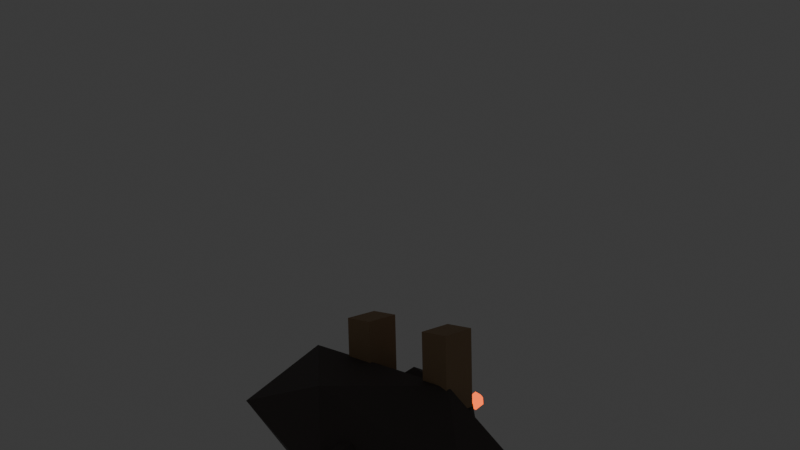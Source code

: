 # Source: cinder_hound.blend  (saved by Blender 5.2.44; exported with 4.5.12 LTS)
import bpy
from mathutils import Matrix  # noqa: F401  (used for matrix-valued properties, if any)

bpy.ops.wm.read_factory_settings(use_empty=True)
scene = bpy.context.scene
scene.name = 'Scene'

# ---- collections
col_collection = bpy.data.collections.new('Collection'); scene.collection.children.link(col_collection)

# ---- materials (node trees are filled in below, after node groups)
mat_hound_charcoal = bpy.data.materials.new('Hound_Charcoal')
mat_hound_charcoal.diffuse_color = (0.085, 0.07, 0.065, 1.0)
mat_hound_ember = bpy.data.materials.new('Hound_Ember')
mat_hound_ember.diffuse_color = (0.95, 0.12, 0.015, 1.0)
mat_hound_horn = bpy.data.materials.new('Hound_Horn')
mat_hound_horn.diffuse_color = (0.38, 0.25, 0.14, 1.0)

# ---- material node trees
mat_hound_charcoal.use_nodes = True; mat_hound_charcoal.node_tree.nodes.clear()
_N = mat_hound_charcoal.node_tree.nodes; _L = mat_hound_charcoal.node_tree.links
n0 = _N.new('ShaderNodeBsdfPrincipled'); n0.name = 'Principled BSDF'; n0.location = (-200, 100)
n0.inputs[0].default_value = (0.085, 0.07, 0.065, 1.0)
n0.inputs[2].default_value = 0.72
n0.inputs[10].default_value = 0.005
n1 = _N.new('ShaderNodeOutputMaterial'); n1.name = 'Material Output'; n1.location = (200, 100)
_L.new(n0.outputs[0], n1.inputs[0])
n1.is_active_output = True
mat_hound_ember.use_nodes = True; mat_hound_ember.node_tree.nodes.clear()
_N = mat_hound_ember.node_tree.nodes; _L = mat_hound_ember.node_tree.links
n0 = _N.new('ShaderNodeBsdfPrincipled'); n0.name = 'Principled BSDF'; n0.location = (-200, 100)
n0.inputs[0].default_value = (0.95, 0.12, 0.015, 1.0)
n0.inputs[2].default_value = 0.72
n0.inputs[10].default_value = 0.005
n0.inputs[27].default_value = (0.95, 0.12, 0.015, 1.0)
n0.inputs[28].default_value = 2.0
n1 = _N.new('ShaderNodeOutputMaterial'); n1.name = 'Material Output'; n1.location = (200, 100)
_L.new(n0.outputs[0], n1.inputs[0])
n1.is_active_output = True
mat_hound_horn.use_nodes = True; mat_hound_horn.node_tree.nodes.clear()
_N = mat_hound_horn.node_tree.nodes; _L = mat_hound_horn.node_tree.links
n0 = _N.new('ShaderNodeBsdfPrincipled'); n0.name = 'Principled BSDF'; n0.location = (-200, 100)
n0.inputs[0].default_value = (0.38, 0.25, 0.14, 1.0)
n0.inputs[2].default_value = 0.72
n0.inputs[10].default_value = 0.005
n1 = _N.new('ShaderNodeOutputMaterial'); n1.name = 'Material Output'; n1.location = (200, 100)
_L.new(n0.outputs[0], n1.inputs[0])
n1.is_active_output = True

# ---- world
world_world = bpy.data.worlds.new('World'); scene.world = world_world
world_world.use_nodes = True; world_world.node_tree.nodes.clear()
_N = world_world.node_tree.nodes; _L = world_world.node_tree.links
n0 = _N.new('ShaderNodeOutputWorld'); n0.name = 'World Output'; n0.location = (200, 100)
n1 = _N.new('ShaderNodeBackground'); n1.name = 'Background'; n1.location = (-200, 100)
n1.inputs[0].default_value = (0.05088, 0.05088, 0.05088, 1.0)
_L.new(n1.outputs[0], n0.inputs[0])
n0.is_active_output = True
world_world.color = (0.05088, 0.05088, 0.05088)
world_world.sun_shadow_jitter_overblur = 0.0

# ---- meshes
me_icosphere = bpy.data.meshes.new('Icosphere')
me_icosphere.from_pydata([(0.0, 0.0, -0.36), (0.5065, -0.1682, -0.161), (-0.1935, -0.2722, -0.161), (-0.6261, 0.0, -0.161), (-0.1935, 0.2722, -0.161), (0.5065, 0.1682, -0.161), (0.1935, -0.2722, 0.161), (-0.5065, -0.1682, 0.161), (-0.5065, 0.1682, 0.161), (0.1935, 0.2722, 0.161), (0.6261, 0.0, 0.161), (0.0, 0.0, 0.36)], [], [(0, 1, 2), (1, 0, 5), (0, 2, 3), (0, 3, 4), (0, 4, 5), (1, 5, 10), (2, 1, 6), (3, 2, 7), (4, 3, 8), (5, 4, 9), (1, 10, 6), (2, 6, 7), (3, 7, 8), (4, 8, 9), (5, 9, 10), (6, 10, 11), (7, 6, 11), (8, 7, 11), (9, 8, 11), (10, 9, 11)])
_uv = me_icosphere.uv_layers.new(name='UVMap')
_uv.uv.foreach_set('vector', [0.1818, 0.0, 0.2727, 0.1575, 0.09091, 0.1575, 0.2727, 0.1575, 0.3636, 0.0, 0.4545, 0.1575, 0.9091, 0.0, 1.0, 0.1575, 0.8182, 0.1575, 0.7273, 0.0, 0.8182, 0.1575, 0.6364, 0.1575, 0.5455, 0.0, 0.6364, 0.1575, 0.4545, 0.1575, 0.2727, 0.1575, 0.4545, 0.1575, 0.3636, 0.3149, 0.09091, 0.1575, 0.2727, 0.1575, 0.1818, 0.3149, 0.8182, 0.1575, 1.0, 0.1575, 0.9091, 0.3149, 0.6364, 0.1575, 0.8182, 0.1575, 0.7273, 0.3149, 0.4545, 0.1575, 0.6364, 0.1575, 0.5455, 0.3149, 0.2727, 0.1575, 0.3636, 0.3149, 0.1818, 0.3149, 0.09091, 0.1575, 0.1818, 0.3149, 0.0, 0.3149, 0.8182, 0.1575, 0.9091, 0.3149, 0.7273, 0.3149, 0.6364, 0.1575, 0.7273, 0.3149, 0.5455, 0.3149, 0.4545, 0.1575, 0.5455, 0.3149, 0.3636, 0.3149, 0.1818, 0.3149, 0.3636, 0.3149, 0.2727, 0.4724, 0.0, 0.3149, 0.1818, 0.3149, 0.09091, 0.4724, 0.7273, 0.3149, 0.9091, 0.3149, 0.8182, 0.4724, 0.5455, 0.3149, 0.7273, 0.3149, 0.6364, 0.4724, 0.3636, 0.3149, 0.5455, 0.3149, 0.4545, 0.4724])
me_icosphere.materials.append(mat_hound_charcoal)
me_icosphere.update()
me_icosphere_001 = bpy.data.meshes.new('Icosphere.001')
me_icosphere_001.from_pydata([(0.0, 0.0, -0.25), (0.246, -0.1419, -0.1118), (-0.09397, -0.2297, -0.1118), (-0.3041, 0.0, -0.1118), (-0.09397, 0.2297, -0.1118), (0.246, 0.1419, -0.1118), (0.09397, -0.2297, 0.1118), (-0.246, -0.1419, 0.1118), (-0.246, 0.1419, 0.1118), (0.09397, 0.2297, 0.1118), (0.3041, 0.0, 0.1118), (0.0, 0.0, 0.25)], [], [(0, 1, 2), (1, 0, 5), (0, 2, 3), (0, 3, 4), (0, 4, 5), (1, 5, 10), (2, 1, 6), (3, 2, 7), (4, 3, 8), (5, 4, 9), (1, 10, 6), (2, 6, 7), (3, 7, 8), (4, 8, 9), (5, 9, 10), (6, 10, 11), (7, 6, 11), (8, 7, 11), (9, 8, 11), (10, 9, 11)])
_uv = me_icosphere_001.uv_layers.new(name='UVMap')
_uv.uv.foreach_set('vector', [0.1818, 0.0, 0.2727, 0.1575, 0.09091, 0.1575, 0.2727, 0.1575, 0.3636, 0.0, 0.4545, 0.1575, 0.9091, 0.0, 1.0, 0.1575, 0.8182, 0.1575, 0.7273, 0.0, 0.8182, 0.1575, 0.6364, 0.1575, 0.5455, 0.0, 0.6364, 0.1575, 0.4545, 0.1575, 0.2727, 0.1575, 0.4545, 0.1575, 0.3636, 0.3149, 0.09091, 0.1575, 0.2727, 0.1575, 0.1818, 0.3149, 0.8182, 0.1575, 1.0, 0.1575, 0.9091, 0.3149, 0.6364, 0.1575, 0.8182, 0.1575, 0.7273, 0.3149, 0.4545, 0.1575, 0.6364, 0.1575, 0.5455, 0.3149, 0.2727, 0.1575, 0.3636, 0.3149, 0.1818, 0.3149, 0.09091, 0.1575, 0.1818, 0.3149, 0.0, 0.3149, 0.8182, 0.1575, 0.9091, 0.3149, 0.7273, 0.3149, 0.6364, 0.1575, 0.7273, 0.3149, 0.5455, 0.3149, 0.4545, 0.1575, 0.5455, 0.3149, 0.3636, 0.3149, 0.1818, 0.3149, 0.3636, 0.3149, 0.2727, 0.4724, 0.0, 0.3149, 0.1818, 0.3149, 0.09091, 0.4724, 0.7273, 0.3149, 0.9091, 0.3149, 0.8182, 0.4724, 0.5455, 0.3149, 0.7273, 0.3149, 0.6364, 0.4724, 0.3636, 0.3149, 0.5455, 0.3149, 0.4545, 0.4724])
me_icosphere_001.materials.append(mat_hound_charcoal)
me_icosphere_001.update()
me_icosphere_002 = bpy.data.meshes.new('Icosphere.002')
me_icosphere_002.from_pydata([(0.0, 0.0, -0.04), (0.02894, -0.0184, -0.01789), (-0.01106, -0.02977, -0.01789), (-0.03578, 0.0, -0.01789), (-0.01106, 0.02977, -0.01789), (0.02894, 0.0184, -0.01789), (0.01106, -0.02977, 0.01789), (-0.02894, -0.0184, 0.01789), (-0.02894, 0.0184, 0.01789), (0.01106, 0.02977, 0.01789), (0.03578, 0.0, 0.01789), (0.0, 0.0, 0.04)], [], [(0, 1, 2), (1, 0, 5), (0, 2, 3), (0, 3, 4), (0, 4, 5), (1, 5, 10), (2, 1, 6), (3, 2, 7), (4, 3, 8), (5, 4, 9), (1, 10, 6), (2, 6, 7), (3, 7, 8), (4, 8, 9), (5, 9, 10), (6, 10, 11), (7, 6, 11), (8, 7, 11), (9, 8, 11), (10, 9, 11)])
_uv = me_icosphere_002.uv_layers.new(name='UVMap')
_uv.uv.foreach_set('vector', [0.1818, 0.0, 0.2727, 0.1575, 0.09091, 0.1575, 0.2727, 0.1575, 0.3636, 0.0, 0.4545, 0.1575, 0.9091, 0.0, 1.0, 0.1575, 0.8182, 0.1575, 0.7273, 0.0, 0.8182, 0.1575, 0.6364, 0.1575, 0.5455, 0.0, 0.6364, 0.1575, 0.4545, 0.1575, 0.2727, 0.1575, 0.4545, 0.1575, 0.3636, 0.3149, 0.09091, 0.1575, 0.2727, 0.1575, 0.1818, 0.3149, 0.8182, 0.1575, 1.0, 0.1575, 0.9091, 0.3149, 0.6364, 0.1575, 0.8182, 0.1575, 0.7273, 0.3149, 0.4545, 0.1575, 0.6364, 0.1575, 0.5455, 0.3149, 0.2727, 0.1575, 0.3636, 0.3149, 0.1818, 0.3149, 0.09091, 0.1575, 0.1818, 0.3149, 0.0, 0.3149, 0.8182, 0.1575, 0.9091, 0.3149, 0.7273, 0.3149, 0.6364, 0.1575, 0.7273, 0.3149, 0.5455, 0.3149, 0.4545, 0.1575, 0.5455, 0.3149, 0.3636, 0.3149, 0.1818, 0.3149, 0.3636, 0.3149, 0.2727, 0.4724, 0.0, 0.3149, 0.1818, 0.3149, 0.09091, 0.4724, 0.7273, 0.3149, 0.9091, 0.3149, 0.8182, 0.4724, 0.5455, 0.3149, 0.7273, 0.3149, 0.6364, 0.4724, 0.3636, 0.3149, 0.5455, 0.3149, 0.4545, 0.4724])
me_icosphere_002.materials.append(mat_hound_ember)
me_icosphere_002.update()
me_cube_001 = bpy.data.meshes.new('Cube.001')
me_cube_001.from_pydata([(-0.08, -0.06, -0.16), (-0.08, -0.06, 0.16), (-0.08, 0.06, -0.16), (-0.08, 0.06, 0.16), (0.08, -0.06, -0.16), (0.08, -0.06, 0.16), (0.08, 0.06, -0.16), (0.08, 0.06, 0.16)], [], [(0, 1, 3, 2), (2, 3, 7, 6), (6, 7, 5, 4), (4, 5, 1, 0), (2, 6, 4, 0), (7, 3, 1, 5)])
_uv = me_cube_001.uv_layers.new(name='UVMap')
_uv.uv.foreach_set('vector', [0.375, 0.0, 0.625, 0.0, 0.625, 0.25, 0.375, 0.25, 0.375, 0.25, 0.625, 0.25, 0.625, 0.5, 0.375, 0.5, 0.375, 0.5, 0.625, 0.5, 0.625, 0.75, 0.375, 0.75, 0.375, 0.75, 0.625, 0.75, 0.625, 1.0, 0.375, 1.0, 0.125, 0.5, 0.375, 0.5, 0.375, 0.75, 0.125, 0.75, 0.625, 0.5, 0.875, 0.5, 0.875, 0.75, 0.625, 0.75])
me_cube_001.materials.append(mat_hound_horn)
me_cube_001.update()
me_icosphere_003 = bpy.data.meshes.new('Icosphere.003')
me_icosphere_003.from_pydata([(0.0, 0.0, -0.04), (0.02894, -0.0184, -0.01789), (-0.01106, -0.02977, -0.01789), (-0.03578, 0.0, -0.01789), (-0.01106, 0.02977, -0.01789), (0.02894, 0.0184, -0.01789), (0.01106, -0.02977, 0.01789), (-0.02894, -0.0184, 0.01789), (-0.02894, 0.0184, 0.01789), (0.01106, 0.02977, 0.01789), (0.03578, 0.0, 0.01789), (0.0, 0.0, 0.04)], [], [(0, 1, 2), (1, 0, 5), (0, 2, 3), (0, 3, 4), (0, 4, 5), (1, 5, 10), (2, 1, 6), (3, 2, 7), (4, 3, 8), (5, 4, 9), (1, 10, 6), (2, 6, 7), (3, 7, 8), (4, 8, 9), (5, 9, 10), (6, 10, 11), (7, 6, 11), (8, 7, 11), (9, 8, 11), (10, 9, 11)])
_uv = me_icosphere_003.uv_layers.new(name='UVMap')
_uv.uv.foreach_set('vector', [0.1818, 0.0, 0.2727, 0.1575, 0.09091, 0.1575, 0.2727, 0.1575, 0.3636, 0.0, 0.4545, 0.1575, 0.9091, 0.0, 1.0, 0.1575, 0.8182, 0.1575, 0.7273, 0.0, 0.8182, 0.1575, 0.6364, 0.1575, 0.5455, 0.0, 0.6364, 0.1575, 0.4545, 0.1575, 0.2727, 0.1575, 0.4545, 0.1575, 0.3636, 0.3149, 0.09091, 0.1575, 0.2727, 0.1575, 0.1818, 0.3149, 0.8182, 0.1575, 1.0, 0.1575, 0.9091, 0.3149, 0.6364, 0.1575, 0.8182, 0.1575, 0.7273, 0.3149, 0.4545, 0.1575, 0.6364, 0.1575, 0.5455, 0.3149, 0.2727, 0.1575, 0.3636, 0.3149, 0.1818, 0.3149, 0.09091, 0.1575, 0.1818, 0.3149, 0.0, 0.3149, 0.8182, 0.1575, 0.9091, 0.3149, 0.7273, 0.3149, 0.6364, 0.1575, 0.7273, 0.3149, 0.5455, 0.3149, 0.4545, 0.1575, 0.5455, 0.3149, 0.3636, 0.3149, 0.1818, 0.3149, 0.3636, 0.3149, 0.2727, 0.4724, 0.0, 0.3149, 0.1818, 0.3149, 0.09091, 0.4724, 0.7273, 0.3149, 0.9091, 0.3149, 0.8182, 0.4724, 0.5455, 0.3149, 0.7273, 0.3149, 0.6364, 0.4724, 0.3636, 0.3149, 0.5455, 0.3149, 0.4545, 0.4724])
me_icosphere_003.materials.append(mat_hound_ember)
me_icosphere_003.update()
me_cube_002 = bpy.data.meshes.new('Cube.002')
me_cube_002.from_pydata([(-0.08, -0.06, -0.16), (-0.08, -0.06, 0.16), (-0.08, 0.06, -0.16), (-0.08, 0.06, 0.16), (0.08, -0.06, -0.16), (0.08, -0.06, 0.16), (0.08, 0.06, -0.16), (0.08, 0.06, 0.16)], [], [(0, 1, 3, 2), (2, 3, 7, 6), (6, 7, 5, 4), (4, 5, 1, 0), (2, 6, 4, 0), (7, 3, 1, 5)])
_uv = me_cube_002.uv_layers.new(name='UVMap')
_uv.uv.foreach_set('vector', [0.375, 0.0, 0.625, 0.0, 0.625, 0.25, 0.375, 0.25, 0.375, 0.25, 0.625, 0.25, 0.625, 0.5, 0.375, 0.5, 0.375, 0.5, 0.625, 0.5, 0.625, 0.75, 0.375, 0.75, 0.375, 0.75, 0.625, 0.75, 0.625, 1.0, 0.375, 1.0, 0.125, 0.5, 0.375, 0.5, 0.375, 0.75, 0.125, 0.75, 0.625, 0.5, 0.875, 0.5, 0.875, 0.75, 0.625, 0.75])
me_cube_002.materials.append(mat_hound_horn)
me_cube_002.update()
me_icosphere_004 = bpy.data.meshes.new('Icosphere.004')
me_icosphere_004.from_pydata([(0.0, 0.0, -0.42), (0.0796, -0.05783, -0.1878), (-0.0304, -0.09357, -0.1878), (-0.09839, 0.0, -0.1878), (-0.0304, 0.09357, -0.1878), (0.0796, 0.05783, -0.1878), (0.0304, -0.09357, 0.1878), (-0.0796, -0.05783, 0.1878), (-0.0796, 0.05783, 0.1878), (0.0304, 0.09357, 0.1878), (0.09839, 0.0, 0.1878), (0.0, 0.0, 0.42)], [], [(0, 1, 2), (1, 0, 5), (0, 2, 3), (0, 3, 4), (0, 4, 5), (1, 5, 10), (2, 1, 6), (3, 2, 7), (4, 3, 8), (5, 4, 9), (1, 10, 6), (2, 6, 7), (3, 7, 8), (4, 8, 9), (5, 9, 10), (6, 10, 11), (7, 6, 11), (8, 7, 11), (9, 8, 11), (10, 9, 11)])
_uv = me_icosphere_004.uv_layers.new(name='UVMap')
_uv.uv.foreach_set('vector', [0.1818, 0.0, 0.2727, 0.1575, 0.09091, 0.1575, 0.2727, 0.1575, 0.3636, 0.0, 0.4545, 0.1575, 0.9091, 0.0, 1.0, 0.1575, 0.8182, 0.1575, 0.7273, 0.0, 0.8182, 0.1575, 0.6364, 0.1575, 0.5455, 0.0, 0.6364, 0.1575, 0.4545, 0.1575, 0.2727, 0.1575, 0.4545, 0.1575, 0.3636, 0.3149, 0.09091, 0.1575, 0.2727, 0.1575, 0.1818, 0.3149, 0.8182, 0.1575, 1.0, 0.1575, 0.9091, 0.3149, 0.6364, 0.1575, 0.8182, 0.1575, 0.7273, 0.3149, 0.4545, 0.1575, 0.6364, 0.1575, 0.5455, 0.3149, 0.2727, 0.1575, 0.3636, 0.3149, 0.1818, 0.3149, 0.09091, 0.1575, 0.1818, 0.3149, 0.0, 0.3149, 0.8182, 0.1575, 0.9091, 0.3149, 0.7273, 0.3149, 0.6364, 0.1575, 0.7273, 0.3149, 0.5455, 0.3149, 0.4545, 0.1575, 0.5455, 0.3149, 0.3636, 0.3149, 0.1818, 0.3149, 0.3636, 0.3149, 0.2727, 0.4724, 0.0, 0.3149, 0.1818, 0.3149, 0.09091, 0.4724, 0.7273, 0.3149, 0.9091, 0.3149, 0.8182, 0.4724, 0.5455, 0.3149, 0.7273, 0.3149, 0.6364, 0.4724, 0.3636, 0.3149, 0.5455, 0.3149, 0.4545, 0.4724])
me_icosphere_004.materials.append(mat_hound_charcoal)
me_icosphere_004.update()
me_icosphere_005 = bpy.data.meshes.new('Icosphere.005')
me_icosphere_005.from_pydata([(0.0, 0.0, -0.42), (0.0796, -0.05783, -0.1878), (-0.0304, -0.09357, -0.1878), (-0.09839, 0.0, -0.1878), (-0.0304, 0.09357, -0.1878), (0.0796, 0.05783, -0.1878), (0.0304, -0.09357, 0.1878), (-0.0796, -0.05783, 0.1878), (-0.0796, 0.05783, 0.1878), (0.0304, 0.09357, 0.1878), (0.09839, 0.0, 0.1878), (0.0, 0.0, 0.42)], [], [(0, 1, 2), (1, 0, 5), (0, 2, 3), (0, 3, 4), (0, 4, 5), (1, 5, 10), (2, 1, 6), (3, 2, 7), (4, 3, 8), (5, 4, 9), (1, 10, 6), (2, 6, 7), (3, 7, 8), (4, 8, 9), (5, 9, 10), (6, 10, 11), (7, 6, 11), (8, 7, 11), (9, 8, 11), (10, 9, 11)])
_uv = me_icosphere_005.uv_layers.new(name='UVMap')
_uv.uv.foreach_set('vector', [0.1818, 0.0, 0.2727, 0.1575, 0.09091, 0.1575, 0.2727, 0.1575, 0.3636, 0.0, 0.4545, 0.1575, 0.9091, 0.0, 1.0, 0.1575, 0.8182, 0.1575, 0.7273, 0.0, 0.8182, 0.1575, 0.6364, 0.1575, 0.5455, 0.0, 0.6364, 0.1575, 0.4545, 0.1575, 0.2727, 0.1575, 0.4545, 0.1575, 0.3636, 0.3149, 0.09091, 0.1575, 0.2727, 0.1575, 0.1818, 0.3149, 0.8182, 0.1575, 1.0, 0.1575, 0.9091, 0.3149, 0.6364, 0.1575, 0.8182, 0.1575, 0.7273, 0.3149, 0.4545, 0.1575, 0.6364, 0.1575, 0.5455, 0.3149, 0.2727, 0.1575, 0.3636, 0.3149, 0.1818, 0.3149, 0.09091, 0.1575, 0.1818, 0.3149, 0.0, 0.3149, 0.8182, 0.1575, 0.9091, 0.3149, 0.7273, 0.3149, 0.6364, 0.1575, 0.7273, 0.3149, 0.5455, 0.3149, 0.4545, 0.1575, 0.5455, 0.3149, 0.3636, 0.3149, 0.1818, 0.3149, 0.3636, 0.3149, 0.2727, 0.4724, 0.0, 0.3149, 0.1818, 0.3149, 0.09091, 0.4724, 0.7273, 0.3149, 0.9091, 0.3149, 0.8182, 0.4724, 0.5455, 0.3149, 0.7273, 0.3149, 0.6364, 0.4724, 0.3636, 0.3149, 0.5455, 0.3149, 0.4545, 0.4724])
me_icosphere_005.materials.append(mat_hound_charcoal)
me_icosphere_005.update()
me_icosphere_006 = bpy.data.meshes.new('Icosphere.006')
me_icosphere_006.from_pydata([(0.0, 0.0, -0.42), (0.0796, -0.05783, -0.1878), (-0.0304, -0.09357, -0.1878), (-0.09839, 0.0, -0.1878), (-0.0304, 0.09357, -0.1878), (0.0796, 0.05783, -0.1878), (0.0304, -0.09357, 0.1878), (-0.0796, -0.05783, 0.1878), (-0.0796, 0.05783, 0.1878), (0.0304, 0.09357, 0.1878), (0.09839, 0.0, 0.1878), (0.0, 0.0, 0.42)], [], [(0, 1, 2), (1, 0, 5), (0, 2, 3), (0, 3, 4), (0, 4, 5), (1, 5, 10), (2, 1, 6), (3, 2, 7), (4, 3, 8), (5, 4, 9), (1, 10, 6), (2, 6, 7), (3, 7, 8), (4, 8, 9), (5, 9, 10), (6, 10, 11), (7, 6, 11), (8, 7, 11), (9, 8, 11), (10, 9, 11)])
_uv = me_icosphere_006.uv_layers.new(name='UVMap')
_uv.uv.foreach_set('vector', [0.1818, 0.0, 0.2727, 0.1575, 0.09091, 0.1575, 0.2727, 0.1575, 0.3636, 0.0, 0.4545, 0.1575, 0.9091, 0.0, 1.0, 0.1575, 0.8182, 0.1575, 0.7273, 0.0, 0.8182, 0.1575, 0.6364, 0.1575, 0.5455, 0.0, 0.6364, 0.1575, 0.4545, 0.1575, 0.2727, 0.1575, 0.4545, 0.1575, 0.3636, 0.3149, 0.09091, 0.1575, 0.2727, 0.1575, 0.1818, 0.3149, 0.8182, 0.1575, 1.0, 0.1575, 0.9091, 0.3149, 0.6364, 0.1575, 0.8182, 0.1575, 0.7273, 0.3149, 0.4545, 0.1575, 0.6364, 0.1575, 0.5455, 0.3149, 0.2727, 0.1575, 0.3636, 0.3149, 0.1818, 0.3149, 0.09091, 0.1575, 0.1818, 0.3149, 0.0, 0.3149, 0.8182, 0.1575, 0.9091, 0.3149, 0.7273, 0.3149, 0.6364, 0.1575, 0.7273, 0.3149, 0.5455, 0.3149, 0.4545, 0.1575, 0.5455, 0.3149, 0.3636, 0.3149, 0.1818, 0.3149, 0.3636, 0.3149, 0.2727, 0.4724, 0.0, 0.3149, 0.1818, 0.3149, 0.09091, 0.4724, 0.7273, 0.3149, 0.9091, 0.3149, 0.8182, 0.4724, 0.5455, 0.3149, 0.7273, 0.3149, 0.6364, 0.4724, 0.3636, 0.3149, 0.5455, 0.3149, 0.4545, 0.4724])
me_icosphere_006.materials.append(mat_hound_charcoal)
me_icosphere_006.update()
me_icosphere_007 = bpy.data.meshes.new('Icosphere.007')
me_icosphere_007.from_pydata([(0.0, 0.0, -0.42), (0.0796, -0.05783, -0.1878), (-0.0304, -0.09357, -0.1878), (-0.09839, 0.0, -0.1878), (-0.0304, 0.09357, -0.1878), (0.0796, 0.05783, -0.1878), (0.0304, -0.09357, 0.1878), (-0.0796, -0.05783, 0.1878), (-0.0796, 0.05783, 0.1878), (0.0304, 0.09357, 0.1878), (0.09839, 0.0, 0.1878), (0.0, 0.0, 0.42)], [], [(0, 1, 2), (1, 0, 5), (0, 2, 3), (0, 3, 4), (0, 4, 5), (1, 5, 10), (2, 1, 6), (3, 2, 7), (4, 3, 8), (5, 4, 9), (1, 10, 6), (2, 6, 7), (3, 7, 8), (4, 8, 9), (5, 9, 10), (6, 10, 11), (7, 6, 11), (8, 7, 11), (9, 8, 11), (10, 9, 11)])
_uv = me_icosphere_007.uv_layers.new(name='UVMap')
_uv.uv.foreach_set('vector', [0.1818, 0.0, 0.2727, 0.1575, 0.09091, 0.1575, 0.2727, 0.1575, 0.3636, 0.0, 0.4545, 0.1575, 0.9091, 0.0, 1.0, 0.1575, 0.8182, 0.1575, 0.7273, 0.0, 0.8182, 0.1575, 0.6364, 0.1575, 0.5455, 0.0, 0.6364, 0.1575, 0.4545, 0.1575, 0.2727, 0.1575, 0.4545, 0.1575, 0.3636, 0.3149, 0.09091, 0.1575, 0.2727, 0.1575, 0.1818, 0.3149, 0.8182, 0.1575, 1.0, 0.1575, 0.9091, 0.3149, 0.6364, 0.1575, 0.8182, 0.1575, 0.7273, 0.3149, 0.4545, 0.1575, 0.6364, 0.1575, 0.5455, 0.3149, 0.2727, 0.1575, 0.3636, 0.3149, 0.1818, 0.3149, 0.09091, 0.1575, 0.1818, 0.3149, 0.0, 0.3149, 0.8182, 0.1575, 0.9091, 0.3149, 0.7273, 0.3149, 0.6364, 0.1575, 0.7273, 0.3149, 0.5455, 0.3149, 0.4545, 0.1575, 0.5455, 0.3149, 0.3636, 0.3149, 0.1818, 0.3149, 0.3636, 0.3149, 0.2727, 0.4724, 0.0, 0.3149, 0.1818, 0.3149, 0.09091, 0.4724, 0.7273, 0.3149, 0.9091, 0.3149, 0.8182, 0.4724, 0.5455, 0.3149, 0.7273, 0.3149, 0.6364, 0.4724, 0.3636, 0.3149, 0.5455, 0.3149, 0.4545, 0.4724])
me_icosphere_007.materials.append(mat_hound_charcoal)
me_icosphere_007.update()
me_icosphere_008 = bpy.data.meshes.new('Icosphere.008')
me_icosphere_008.from_pydata([(0.0, 0.0, -0.1), (0.3329, -0.04731, -0.04472), (-0.1271, -0.07656, -0.04472), (-0.4114, 0.0, -0.04472), (-0.1271, 0.07656, -0.04472), (0.3329, 0.04731, -0.04472), (0.1271, -0.07656, 0.04472), (-0.3329, -0.04731, 0.04472), (-0.3329, 0.04731, 0.04472), (0.1271, 0.07656, 0.04472), (0.4114, 0.0, 0.04472), (0.0, 0.0, 0.1)], [], [(0, 1, 2), (1, 0, 5), (0, 2, 3), (0, 3, 4), (0, 4, 5), (1, 5, 10), (2, 1, 6), (3, 2, 7), (4, 3, 8), (5, 4, 9), (1, 10, 6), (2, 6, 7), (3, 7, 8), (4, 8, 9), (5, 9, 10), (6, 10, 11), (7, 6, 11), (8, 7, 11), (9, 8, 11), (10, 9, 11)])
_uv = me_icosphere_008.uv_layers.new(name='UVMap')
_uv.uv.foreach_set('vector', [0.1818, 0.0, 0.2727, 0.1575, 0.09091, 0.1575, 0.2727, 0.1575, 0.3636, 0.0, 0.4545, 0.1575, 0.9091, 0.0, 1.0, 0.1575, 0.8182, 0.1575, 0.7273, 0.0, 0.8182, 0.1575, 0.6364, 0.1575, 0.5455, 0.0, 0.6364, 0.1575, 0.4545, 0.1575, 0.2727, 0.1575, 0.4545, 0.1575, 0.3636, 0.3149, 0.09091, 0.1575, 0.2727, 0.1575, 0.1818, 0.3149, 0.8182, 0.1575, 1.0, 0.1575, 0.9091, 0.3149, 0.6364, 0.1575, 0.8182, 0.1575, 0.7273, 0.3149, 0.4545, 0.1575, 0.6364, 0.1575, 0.5455, 0.3149, 0.2727, 0.1575, 0.3636, 0.3149, 0.1818, 0.3149, 0.09091, 0.1575, 0.1818, 0.3149, 0.0, 0.3149, 0.8182, 0.1575, 0.9091, 0.3149, 0.7273, 0.3149, 0.6364, 0.1575, 0.7273, 0.3149, 0.5455, 0.3149, 0.4545, 0.1575, 0.5455, 0.3149, 0.3636, 0.3149, 0.1818, 0.3149, 0.3636, 0.3149, 0.2727, 0.4724, 0.0, 0.3149, 0.1818, 0.3149, 0.09091, 0.4724, 0.7273, 0.3149, 0.9091, 0.3149, 0.8182, 0.4724, 0.5455, 0.3149, 0.7273, 0.3149, 0.6364, 0.4724, 0.3636, 0.3149, 0.5455, 0.3149, 0.4545, 0.4724])
me_icosphere_008.materials.append(mat_hound_charcoal)
me_icosphere_008.update()
arm_cinderhound_rig = bpy.data.armatures.new('CinderHound_Rig')  # bones are not reproduced

# ---- objects
ob_cinderhound_rig = bpy.data.objects.new('CinderHound_Rig', arm_cinderhound_rig)
ob_hound_body = bpy.data.objects.new('Hound_Body', me_icosphere)
ob_hound_head = bpy.data.objects.new('Hound_Head', me_icosphere_001)
ob_hound_eye = bpy.data.objects.new('Hound_Eye', me_icosphere_002)
ob_hound_ear = bpy.data.objects.new('Hound_Ear', me_cube_001)
ob_hound_eye_001 = bpy.data.objects.new('Hound_Eye.001', me_icosphere_003)
ob_hound_ear_001 = bpy.data.objects.new('Hound_Ear.001', me_cube_002)
ob_hound_frontl = bpy.data.objects.new('Hound_FrontL', me_icosphere_004)
ob_hound_frontr = bpy.data.objects.new('Hound_FrontR', me_icosphere_005)
ob_hound_backl = bpy.data.objects.new('Hound_BackL', me_icosphere_006)
ob_hound_backr = bpy.data.objects.new('Hound_BackR', me_icosphere_007)
ob_hound_tail = bpy.data.objects.new('Hound_Tail', me_icosphere_008)

# ---- transforms, parenting, visibility, modifiers, constraints
ob_cinderhound_rig.location = (0.0, 0.0, 0.0)
ob_hound_body.parent = ob_cinderhound_rig
ob_hound_body.location = (0.0, -0.2, 0.0)
ob_hound_body.rotation_euler = (-1.571, 0.0, 0.0)
ob_hound_head.parent = ob_cinderhound_rig
ob_hound_head.location = (0.006716, -0.006901, -0.02841)
ob_hound_head.rotation_euler = (-0.2383, 0.2258, 1.516)
ob_hound_eye.parent = ob_cinderhound_rig
ob_hound_eye.location = (0.1303, 0.2428, 0.01406)
ob_hound_eye.rotation_euler = (-0.2383, 0.2258, 1.516)
ob_hound_ear.parent = ob_cinderhound_rig
ob_hound_ear.location = (0.1385, 0.02831, 0.2898)
ob_hound_ear.rotation_euler = (-0.2383, 0.2258, 1.516)
ob_hound_eye_001.parent = ob_cinderhound_rig
ob_hound_eye_001.location = (-0.1228, 0.2428, -0.04575)
ob_hound_eye_001.rotation_euler = (-0.2383, 0.2258, 1.516)
ob_hound_ear_001.parent = ob_cinderhound_rig
ob_hound_ear_001.location = (-0.2536, 0.02831, 0.1971)
ob_hound_ear_001.rotation_euler = (-0.2383, 0.2258, 1.516)
ob_hound_frontl.parent = ob_cinderhound_rig
ob_hound_frontl.location = (0.0, -0.32, 0.0)
ob_hound_frontl.rotation_euler = (1.571, -1.51e-07, 0.0)
ob_hound_frontr.parent = ob_cinderhound_rig
ob_hound_frontr.location = (0.0, -0.32, 0.0)
ob_hound_frontr.rotation_euler = (1.571, -1.51e-07, 0.0)
ob_hound_backl.parent = ob_cinderhound_rig
ob_hound_backl.location = (0.0, -0.32, 0.0)
ob_hound_backl.rotation_euler = (1.571, -1.51e-07, 0.0)
ob_hound_backr.parent = ob_cinderhound_rig
ob_hound_backr.location = (0.0, -0.32, 0.0)
ob_hound_backr.rotation_euler = (1.571, -1.51e-07, 0.0)
ob_hound_tail.parent = ob_cinderhound_rig
ob_hound_tail.location = (0.008666, -0.2297, 0.03129)
ob_hound_tail.rotation_euler = (-0.2798, -0.2601, -1.497)

# ---- collection membership
col_collection.objects.link(ob_cinderhound_rig)
col_collection.objects.link(ob_hound_body)
col_collection.objects.link(ob_hound_head)
col_collection.objects.link(ob_hound_eye)
col_collection.objects.link(ob_hound_ear)
col_collection.objects.link(ob_hound_eye_001)
col_collection.objects.link(ob_hound_ear_001)
col_collection.objects.link(ob_hound_frontl)
col_collection.objects.link(ob_hound_frontr)
col_collection.objects.link(ob_hound_backl)
col_collection.objects.link(ob_hound_backr)
col_collection.objects.link(ob_hound_tail)

# ---- scene / render settings (as saved in the file)
scene.frame_start = 1; scene.frame_end = 250; scene.frame_set(1)
scene.render.engine = 'BLENDER_EEVEE_NEXT'
scene.render.bake_bias = 0.0
scene.render.bake_samples = 0
scene.render.compositor_device = 'GPU'
scene.eevee.use_volume_custom_range = False
scene.eevee.fast_gi_thickness_near = 0.1
scene.eevee.fast_gi_thickness_far = 0.0
scene.eevee.ray_tracing_options.screen_trace_thickness = 0.1
bpy.context.view_layer.update()

# ---- added for rendering (the .blend has no active camera): camera
cam_auto = bpy.data.cameras.new('AutoCamera')
cam_auto.lens = 50.0
cam_auto.sensor_width = 36.0
cam_auto.clip_end = 1000.0
ob_auto_camera = bpy.data.objects.new('AutoCamera', cam_auto)
scene.collection.objects.link(ob_auto_camera)
ob_auto_camera.location = (2.33046, -2.8941, 2.7994)
ob_auto_camera.rotation_euler = (1.09748, -7.21219e-08, 0.694738)
scene.camera = ob_auto_camera
bpy.context.view_layer.update()
